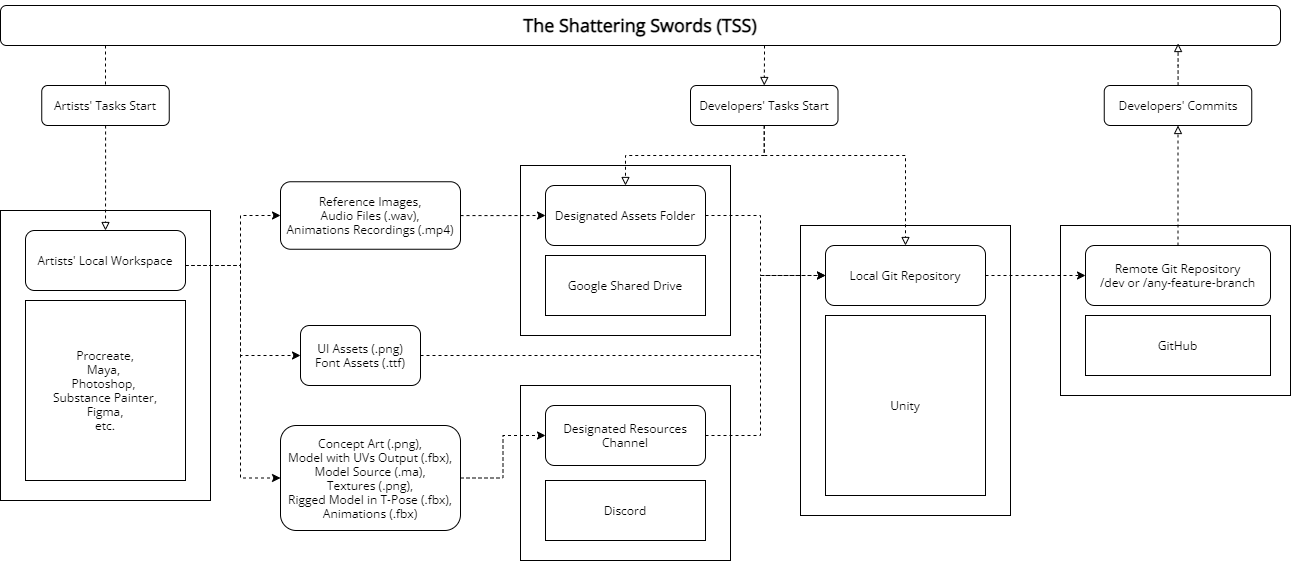

The diagram above was exported from draw.io. Its source (the exported page's mxGraphModel, read from the mxfile embedded in the PNG):
<mxGraphModel dx="1718" dy="928" grid="1" gridSize="10" guides="1" tooltips="1" connect="1" arrows="1" fold="1" page="1" pageScale="1" pageWidth="1100" pageHeight="850" math="0" shadow="0">
  <root>
    <mxCell id="0" />
    <mxCell id="1" parent="0" />
    <mxCell id="r2au_oaYIVsB4hIzEb3g-11" value="" style="rounded=0;whiteSpace=wrap;html=1;" parent="1" vertex="1">
      <mxGeometry x="1150" y="262" width="230" height="170" as="geometry" />
    </mxCell>
    <mxCell id="r2au_oaYIVsB4hIzEb3g-4" value="" style="rounded=0;whiteSpace=wrap;html=1;" parent="1" vertex="1">
      <mxGeometry x="90" y="247" width="210" height="290" as="geometry" />
    </mxCell>
    <mxCell id="r2au_oaYIVsB4hIzEb3g-39" style="edgeStyle=orthogonalEdgeStyle;rounded=0;orthogonalLoop=1;jettySize=auto;html=1;entryX=0.5;entryY=0;entryDx=0;entryDy=0;dashed=1;fontFamily=Open Sans;fontSource=https%3A%2F%2Ffonts.googleapis.com%2Fcss%3Ffamily%3DOpen%2BSans;endArrow=block;endFill=0;" parent="1" source="r2au_oaYIVsB4hIzEb3g-1" target="r2au_oaYIVsB4hIzEb3g-38" edge="1">
      <mxGeometry relative="1" as="geometry">
        <Array as="points">
          <mxPoint x="195" y="152" />
          <mxPoint x="195" y="152" />
        </Array>
      </mxGeometry>
    </mxCell>
    <mxCell id="r2au_oaYIVsB4hIzEb3g-47" style="edgeStyle=orthogonalEdgeStyle;rounded=0;orthogonalLoop=1;jettySize=auto;html=1;entryX=0.5;entryY=0;entryDx=0;entryDy=0;dashed=1;fontFamily=Open Sans;fontSource=https%3A%2F%2Ffonts.googleapis.com%2Fcss%3Ffamily%3DOpen%2BSans;endArrow=block;endFill=0;" parent="1" source="r2au_oaYIVsB4hIzEb3g-1" target="r2au_oaYIVsB4hIzEb3g-41" edge="1">
      <mxGeometry relative="1" as="geometry">
        <Array as="points">
          <mxPoint x="854" y="92" />
          <mxPoint x="854" y="92" />
        </Array>
      </mxGeometry>
    </mxCell>
    <mxCell id="r2au_oaYIVsB4hIzEb3g-1" value="&lt;h2&gt;&lt;font face=&quot;Open Sans&quot; data-font-src=&quot;https://fonts.googleapis.com/css?family=Open+Sans&quot;&gt;The Shattering Swords (TSS)&lt;/font&gt;&lt;/h2&gt;" style="rounded=1;whiteSpace=wrap;html=1;" parent="1" vertex="1">
      <mxGeometry x="90" y="42" width="1280" height="40" as="geometry" />
    </mxCell>
    <mxCell id="r2au_oaYIVsB4hIzEb3g-28" style="edgeStyle=orthogonalEdgeStyle;rounded=0;orthogonalLoop=1;jettySize=auto;html=1;fontFamily=Open Sans;fontSource=https%3A%2F%2Ffonts.googleapis.com%2Fcss%3Ffamily%3DOpen%2BSans;dashed=1;" parent="1" source="r2au_oaYIVsB4hIzEb3g-2" target="r2au_oaYIVsB4hIzEb3g-23" edge="1">
      <mxGeometry relative="1" as="geometry">
        <Array as="points">
          <mxPoint x="330" y="302" />
          <mxPoint x="330" y="392" />
        </Array>
      </mxGeometry>
    </mxCell>
    <mxCell id="r2au_oaYIVsB4hIzEb3g-30" style="edgeStyle=orthogonalEdgeStyle;rounded=0;orthogonalLoop=1;jettySize=auto;html=1;entryX=0;entryY=0.5;entryDx=0;entryDy=0;fontFamily=Open Sans;fontSource=https%3A%2F%2Ffonts.googleapis.com%2Fcss%3Ffamily%3DOpen%2BSans;dashed=1;" parent="1" source="r2au_oaYIVsB4hIzEb3g-2" target="r2au_oaYIVsB4hIzEb3g-20" edge="1">
      <mxGeometry relative="1" as="geometry">
        <Array as="points">
          <mxPoint x="330" y="302" />
          <mxPoint x="330" y="515" />
        </Array>
      </mxGeometry>
    </mxCell>
    <mxCell id="r2au_oaYIVsB4hIzEb3g-32" style="edgeStyle=orthogonalEdgeStyle;rounded=0;orthogonalLoop=1;jettySize=auto;html=1;entryX=0;entryY=0.5;entryDx=0;entryDy=0;fontFamily=Open Sans;fontSource=https%3A%2F%2Ffonts.googleapis.com%2Fcss%3Ffamily%3DOpen%2BSans;dashed=1;" parent="1" source="r2au_oaYIVsB4hIzEb3g-2" target="r2au_oaYIVsB4hIzEb3g-17" edge="1">
      <mxGeometry relative="1" as="geometry">
        <Array as="points">
          <mxPoint x="330" y="302" />
          <mxPoint x="330" y="252" />
        </Array>
      </mxGeometry>
    </mxCell>
    <mxCell id="r2au_oaYIVsB4hIzEb3g-2" value="&lt;font face=&quot;Open Sans&quot; data-font-src=&quot;https://fonts.googleapis.com/css?family=Open+Sans&quot;&gt;Artists' Local Workspace&lt;/font&gt;" style="rounded=1;whiteSpace=wrap;html=1;" parent="1" vertex="1">
      <mxGeometry x="115" y="267" width="160" height="60" as="geometry" />
    </mxCell>
    <mxCell id="r2au_oaYIVsB4hIzEb3g-3" value="&lt;font face=&quot;Open Sans&quot; data-font-src=&quot;https://fonts.googleapis.com/css?family=Open+Sans&quot;&gt;Procreate,&lt;br&gt;Maya, &lt;br&gt;Photoshop, &lt;br&gt;Substance Painter,&lt;br&gt;Figma,&lt;br&gt;etc.&lt;/font&gt;" style="rounded=0;whiteSpace=wrap;html=1;spacingTop=0;spacingLeft=3;spacingRight=3;" parent="1" vertex="1">
      <mxGeometry x="115" y="337" width="160" height="180" as="geometry" />
    </mxCell>
    <mxCell id="r2au_oaYIVsB4hIzEb3g-5" value="" style="rounded=0;whiteSpace=wrap;html=1;" parent="1" vertex="1">
      <mxGeometry x="610" y="422" width="210" height="175" as="geometry" />
    </mxCell>
    <mxCell id="r2au_oaYIVsB4hIzEb3g-34" style="edgeStyle=orthogonalEdgeStyle;rounded=0;orthogonalLoop=1;jettySize=auto;html=1;entryX=0;entryY=0.5;entryDx=0;entryDy=0;fontFamily=Open Sans;fontSource=https%3A%2F%2Ffonts.googleapis.com%2Fcss%3Ffamily%3DOpen%2BSans;dashed=1;" parent="1" source="r2au_oaYIVsB4hIzEb3g-6" target="r2au_oaYIVsB4hIzEb3g-9" edge="1">
      <mxGeometry relative="1" as="geometry">
        <Array as="points">
          <mxPoint x="850" y="472" />
          <mxPoint x="850" y="312" />
        </Array>
      </mxGeometry>
    </mxCell>
    <mxCell id="r2au_oaYIVsB4hIzEb3g-6" value="&lt;font face=&quot;Open Sans&quot; data-font-src=&quot;https://fonts.googleapis.com/css?family=Open+Sans&quot;&gt;Designated Resources Channel&lt;/font&gt;" style="rounded=1;whiteSpace=wrap;html=1;" parent="1" vertex="1">
      <mxGeometry x="635" y="442" width="160" height="60" as="geometry" />
    </mxCell>
    <mxCell id="r2au_oaYIVsB4hIzEb3g-7" value="&lt;font face=&quot;Open Sans&quot; data-font-src=&quot;https://fonts.googleapis.com/css?family=Open+Sans&quot;&gt;Discord&lt;/font&gt;" style="rounded=0;whiteSpace=wrap;html=1;spacingTop=0;spacingLeft=3;spacingRight=3;" parent="1" vertex="1">
      <mxGeometry x="635" y="517" width="160" height="60" as="geometry" />
    </mxCell>
    <mxCell id="r2au_oaYIVsB4hIzEb3g-8" value="" style="rounded=0;whiteSpace=wrap;html=1;" parent="1" vertex="1">
      <mxGeometry x="890" y="262" width="210" height="290" as="geometry" />
    </mxCell>
    <mxCell id="r2au_oaYIVsB4hIzEb3g-36" style="edgeStyle=orthogonalEdgeStyle;rounded=0;orthogonalLoop=1;jettySize=auto;html=1;entryX=0;entryY=0.5;entryDx=0;entryDy=0;dashed=1;fontFamily=Open Sans;fontSource=https%3A%2F%2Ffonts.googleapis.com%2Fcss%3Ffamily%3DOpen%2BSans;" parent="1" source="r2au_oaYIVsB4hIzEb3g-9" target="r2au_oaYIVsB4hIzEb3g-12" edge="1">
      <mxGeometry relative="1" as="geometry" />
    </mxCell>
    <mxCell id="r2au_oaYIVsB4hIzEb3g-9" value="&lt;font face=&quot;Open Sans&quot; data-font-src=&quot;https://fonts.googleapis.com/css?family=Open+Sans&quot;&gt;Local Git Repository&lt;/font&gt;" style="rounded=1;whiteSpace=wrap;html=1;" parent="1" vertex="1">
      <mxGeometry x="915" y="282" width="160" height="60" as="geometry" />
    </mxCell>
    <mxCell id="r2au_oaYIVsB4hIzEb3g-10" value="&lt;font face=&quot;Open Sans&quot; data-font-src=&quot;https://fonts.googleapis.com/css?family=Open+Sans&quot;&gt;Unity&lt;/font&gt;" style="rounded=0;whiteSpace=wrap;html=1;spacingTop=0;spacingLeft=3;spacingRight=3;" parent="1" vertex="1">
      <mxGeometry x="915" y="352" width="160" height="180" as="geometry" />
    </mxCell>
    <mxCell id="IN4xFmRz19AF8y41lEii-1" style="edgeStyle=orthogonalEdgeStyle;rounded=0;orthogonalLoop=1;jettySize=auto;html=1;entryX=0.5;entryY=1;entryDx=0;entryDy=0;dashed=1;endArrow=block;endFill=0;" edge="1" parent="1" source="r2au_oaYIVsB4hIzEb3g-12" target="r2au_oaYIVsB4hIzEb3g-45">
      <mxGeometry relative="1" as="geometry" />
    </mxCell>
    <mxCell id="r2au_oaYIVsB4hIzEb3g-12" value="&lt;font face=&quot;Open Sans&quot; data-font-src=&quot;https://fonts.googleapis.com/css?family=Open+Sans&quot;&gt;Remote Git Repository&lt;br&gt;/dev or /any-feature-branch&lt;/font&gt;" style="rounded=1;whiteSpace=wrap;html=1;" parent="1" vertex="1">
      <mxGeometry x="1175" y="282" width="185" height="60" as="geometry" />
    </mxCell>
    <mxCell id="r2au_oaYIVsB4hIzEb3g-13" value="&lt;font face=&quot;Open Sans&quot; data-font-src=&quot;https://fonts.googleapis.com/css?family=Open+Sans&quot;&gt;GitHub&lt;/font&gt;" style="rounded=0;whiteSpace=wrap;html=1;spacingTop=0;spacingLeft=3;spacingRight=3;" parent="1" vertex="1">
      <mxGeometry x="1175" y="352" width="185" height="60" as="geometry" />
    </mxCell>
    <mxCell id="r2au_oaYIVsB4hIzEb3g-14" value="" style="rounded=0;whiteSpace=wrap;html=1;" parent="1" vertex="1">
      <mxGeometry x="610" y="202" width="210" height="170" as="geometry" />
    </mxCell>
    <mxCell id="r2au_oaYIVsB4hIzEb3g-35" style="edgeStyle=orthogonalEdgeStyle;rounded=0;orthogonalLoop=1;jettySize=auto;html=1;entryX=0;entryY=0.5;entryDx=0;entryDy=0;fontFamily=Open Sans;fontSource=https%3A%2F%2Ffonts.googleapis.com%2Fcss%3Ffamily%3DOpen%2BSans;dashed=1;" parent="1" source="r2au_oaYIVsB4hIzEb3g-15" target="r2au_oaYIVsB4hIzEb3g-9" edge="1">
      <mxGeometry relative="1" as="geometry">
        <Array as="points">
          <mxPoint x="850" y="252" />
          <mxPoint x="850" y="312" />
        </Array>
      </mxGeometry>
    </mxCell>
    <mxCell id="r2au_oaYIVsB4hIzEb3g-15" value="&lt;font face=&quot;Open Sans&quot; data-font-src=&quot;https://fonts.googleapis.com/css?family=Open+Sans&quot;&gt;Designated Assets Folder&lt;/font&gt;" style="rounded=1;whiteSpace=wrap;html=1;" parent="1" vertex="1">
      <mxGeometry x="635" y="222" width="160" height="60" as="geometry" />
    </mxCell>
    <mxCell id="r2au_oaYIVsB4hIzEb3g-16" value="&lt;font face=&quot;Open Sans&quot; data-font-src=&quot;https://fonts.googleapis.com/css?family=Open+Sans&quot;&gt;Google Shared Drive&lt;/font&gt;" style="rounded=0;whiteSpace=wrap;html=1;spacingTop=0;spacingLeft=3;spacingRight=3;" parent="1" vertex="1">
      <mxGeometry x="635" y="292" width="160" height="60" as="geometry" />
    </mxCell>
    <mxCell id="r2au_oaYIVsB4hIzEb3g-19" style="edgeStyle=orthogonalEdgeStyle;rounded=0;orthogonalLoop=1;jettySize=auto;html=1;entryX=0;entryY=0.5;entryDx=0;entryDy=0;dashed=1;" parent="1" source="r2au_oaYIVsB4hIzEb3g-17" target="r2au_oaYIVsB4hIzEb3g-15" edge="1">
      <mxGeometry relative="1" as="geometry" />
    </mxCell>
    <mxCell id="r2au_oaYIVsB4hIzEb3g-17" value="&lt;font face=&quot;Open Sans&quot; data-font-src=&quot;https://fonts.googleapis.com/css?family=Open+Sans&quot;&gt;Reference Images,&lt;br&gt;Audio Files (.wav),&lt;br&gt;Animations Recordings (.mp4)&lt;br&gt;&lt;/font&gt;" style="rounded=1;whiteSpace=wrap;html=1;" parent="1" vertex="1">
      <mxGeometry x="370" y="218.25" width="180" height="67.5" as="geometry" />
    </mxCell>
    <mxCell id="r2au_oaYIVsB4hIzEb3g-22" style="edgeStyle=orthogonalEdgeStyle;rounded=0;orthogonalLoop=1;jettySize=auto;html=1;entryX=0;entryY=0.5;entryDx=0;entryDy=0;dashed=1;" parent="1" source="r2au_oaYIVsB4hIzEb3g-20" target="r2au_oaYIVsB4hIzEb3g-6" edge="1">
      <mxGeometry relative="1" as="geometry" />
    </mxCell>
    <mxCell id="r2au_oaYIVsB4hIzEb3g-20" value="&lt;font face=&quot;Open Sans&quot; data-font-src=&quot;https://fonts.googleapis.com/css?family=Open+Sans&quot;&gt;Concept Art (.png),&lt;br&gt;Model with UVs Output (.fbx),&lt;br&gt;Model Source (.ma),&lt;br&gt;Textures (.png),&lt;br&gt;Rigged Model in T-Pose (.fbx),&lt;br&gt;Animations (.fbx)&lt;br&gt;&lt;/font&gt;" style="rounded=1;whiteSpace=wrap;html=1;" parent="1" vertex="1">
      <mxGeometry x="370" y="462" width="180" height="105" as="geometry" />
    </mxCell>
    <mxCell id="r2au_oaYIVsB4hIzEb3g-33" style="edgeStyle=orthogonalEdgeStyle;rounded=0;orthogonalLoop=1;jettySize=auto;html=1;entryX=0;entryY=0.5;entryDx=0;entryDy=0;fontFamily=Open Sans;fontSource=https%3A%2F%2Ffonts.googleapis.com%2Fcss%3Ffamily%3DOpen%2BSans;dashed=1;" parent="1" source="r2au_oaYIVsB4hIzEb3g-23" target="r2au_oaYIVsB4hIzEb3g-9" edge="1">
      <mxGeometry relative="1" as="geometry">
        <Array as="points">
          <mxPoint x="850" y="392" />
          <mxPoint x="850" y="312" />
        </Array>
      </mxGeometry>
    </mxCell>
    <mxCell id="r2au_oaYIVsB4hIzEb3g-23" value="UI Assets (.png)&lt;br&gt;Font Assets (.ttf)" style="rounded=1;whiteSpace=wrap;html=1;fontFamily=Open Sans;fontSource=https%3A%2F%2Ffonts.googleapis.com%2Fcss%3Ffamily%3DOpen%2BSans;" parent="1" vertex="1">
      <mxGeometry x="390" y="362" width="120" height="60" as="geometry" />
    </mxCell>
    <mxCell id="r2au_oaYIVsB4hIzEb3g-40" style="edgeStyle=orthogonalEdgeStyle;rounded=0;orthogonalLoop=1;jettySize=auto;html=1;entryX=0.5;entryY=0;entryDx=0;entryDy=0;dashed=1;fontFamily=Open Sans;fontSource=https%3A%2F%2Ffonts.googleapis.com%2Fcss%3Ffamily%3DOpen%2BSans;endArrow=block;endFill=0;" parent="1" source="r2au_oaYIVsB4hIzEb3g-38" target="r2au_oaYIVsB4hIzEb3g-2" edge="1">
      <mxGeometry relative="1" as="geometry" />
    </mxCell>
    <mxCell id="r2au_oaYIVsB4hIzEb3g-38" value="Artists' Tasks Start" style="rounded=1;whiteSpace=wrap;html=1;fontFamily=Open Sans;fontSource=https%3A%2F%2Ffonts.googleapis.com%2Fcss%3Ffamily%3DOpen%2BSans;" parent="1" vertex="1">
      <mxGeometry x="131.25" y="122" width="127.5" height="40" as="geometry" />
    </mxCell>
    <mxCell id="r2au_oaYIVsB4hIzEb3g-44" style="edgeStyle=orthogonalEdgeStyle;rounded=0;orthogonalLoop=1;jettySize=auto;html=1;entryX=0.5;entryY=0;entryDx=0;entryDy=0;dashed=1;fontFamily=Open Sans;fontSource=https%3A%2F%2Ffonts.googleapis.com%2Fcss%3Ffamily%3DOpen%2BSans;endArrow=block;endFill=0;" parent="1" source="r2au_oaYIVsB4hIzEb3g-41" target="r2au_oaYIVsB4hIzEb3g-9" edge="1">
      <mxGeometry relative="1" as="geometry">
        <Array as="points">
          <mxPoint x="854" y="192" />
          <mxPoint x="995" y="192" />
        </Array>
      </mxGeometry>
    </mxCell>
    <mxCell id="r2au_oaYIVsB4hIzEb3g-46" style="edgeStyle=orthogonalEdgeStyle;rounded=0;orthogonalLoop=1;jettySize=auto;html=1;entryX=0.5;entryY=0;entryDx=0;entryDy=0;dashed=1;fontFamily=Open Sans;fontSource=https%3A%2F%2Ffonts.googleapis.com%2Fcss%3Ffamily%3DOpen%2BSans;endArrow=block;endFill=0;" parent="1" source="r2au_oaYIVsB4hIzEb3g-41" target="r2au_oaYIVsB4hIzEb3g-15" edge="1">
      <mxGeometry relative="1" as="geometry">
        <Array as="points">
          <mxPoint x="854" y="192" />
          <mxPoint x="715" y="192" />
        </Array>
      </mxGeometry>
    </mxCell>
    <mxCell id="r2au_oaYIVsB4hIzEb3g-41" value="Developers' Tasks Start" style="rounded=1;whiteSpace=wrap;html=1;fontFamily=Open Sans;fontSource=https%3A%2F%2Ffonts.googleapis.com%2Fcss%3Ffamily%3DOpen%2BSans;" parent="1" vertex="1">
      <mxGeometry x="780" y="122" width="147.5" height="40" as="geometry" />
    </mxCell>
    <mxCell id="IN4xFmRz19AF8y41lEii-2" style="edgeStyle=orthogonalEdgeStyle;rounded=0;orthogonalLoop=1;jettySize=auto;html=1;entryX=0.92;entryY=0.95;entryDx=0;entryDy=0;entryPerimeter=0;dashed=1;endArrow=block;endFill=0;" edge="1" parent="1" source="r2au_oaYIVsB4hIzEb3g-45" target="r2au_oaYIVsB4hIzEb3g-1">
      <mxGeometry relative="1" as="geometry" />
    </mxCell>
    <mxCell id="r2au_oaYIVsB4hIzEb3g-45" value="Developers' Commits" style="rounded=1;whiteSpace=wrap;html=1;fontFamily=Open Sans;fontSource=https%3A%2F%2Ffonts.googleapis.com%2Fcss%3Ffamily%3DOpen%2BSans;" parent="1" vertex="1">
      <mxGeometry x="1193.75" y="122" width="147.5" height="40" as="geometry" />
    </mxCell>
  </root>
</mxGraphModel>